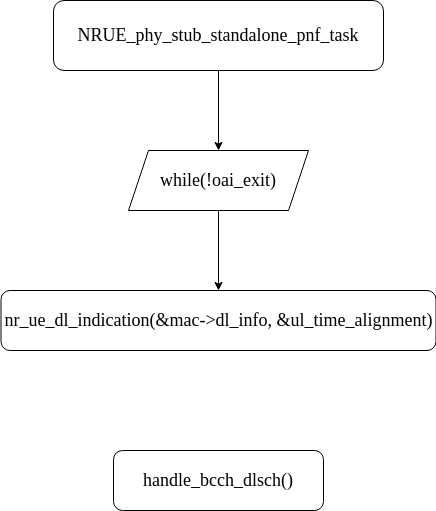

The diagram above was exported from draw.io. Its source (the exported page's mxGraphModel, read from the mxfile embedded in the PNG):
<mxGraphModel dx="1422" dy="773" grid="1" gridSize="10" guides="1" tooltips="1" connect="1" arrows="1" fold="1" page="1" pageScale="1" pageWidth="850" pageHeight="1100" math="0" shadow="0">
  <root>
    <mxCell id="0" />
    <mxCell id="1" parent="0" />
    <mxCell id="x0XC8AtYDiXmP56g1se7-3" style="edgeStyle=orthogonalEdgeStyle;rounded=0;orthogonalLoop=1;jettySize=auto;html=1;fontFamily=Times New Roman;fontSize=18;" edge="1" parent="1" source="x0XC8AtYDiXmP56g1se7-1" target="x0XC8AtYDiXmP56g1se7-2">
      <mxGeometry relative="1" as="geometry" />
    </mxCell>
    <mxCell id="x0XC8AtYDiXmP56g1se7-1" value="&lt;font style=&quot;font-size: 18px;&quot; face=&quot;Times New Roman&quot;&gt;NRUE_phy_stub_standalone_pnf_task&lt;/font&gt;" style="rounded=1;whiteSpace=wrap;html=1;" vertex="1" parent="1">
      <mxGeometry x="210" y="230" width="330" height="70" as="geometry" />
    </mxCell>
    <mxCell id="x0XC8AtYDiXmP56g1se7-5" style="edgeStyle=orthogonalEdgeStyle;rounded=0;orthogonalLoop=1;jettySize=auto;html=1;entryX=0.5;entryY=0;entryDx=0;entryDy=0;fontFamily=Times New Roman;fontSize=18;" edge="1" parent="1" source="x0XC8AtYDiXmP56g1se7-2" target="x0XC8AtYDiXmP56g1se7-4">
      <mxGeometry relative="1" as="geometry" />
    </mxCell>
    <mxCell id="x0XC8AtYDiXmP56g1se7-2" value="while(!oai_exit)" style="shape=parallelogram;perimeter=parallelogramPerimeter;whiteSpace=wrap;html=1;fixedSize=1;fontFamily=Times New Roman;fontSize=18;" vertex="1" parent="1">
      <mxGeometry x="285" y="380" width="180" height="60" as="geometry" />
    </mxCell>
    <mxCell id="x0XC8AtYDiXmP56g1se7-4" value="nr_ue_dl_indication(&amp;amp;mac-&amp;gt;dl_info, &amp;amp;ul_time_alignment)" style="rounded=1;whiteSpace=wrap;html=1;fontFamily=Times New Roman;fontSize=18;" vertex="1" parent="1">
      <mxGeometry x="157.5" y="520" width="435" height="60" as="geometry" />
    </mxCell>
    <mxCell id="x0XC8AtYDiXmP56g1se7-6" value="handle_bcch_dlsch()" style="rounded=1;whiteSpace=wrap;html=1;fontFamily=Times New Roman;fontSize=18;" vertex="1" parent="1">
      <mxGeometry x="270" y="680" width="210" height="60" as="geometry" />
    </mxCell>
  </root>
</mxGraphModel>